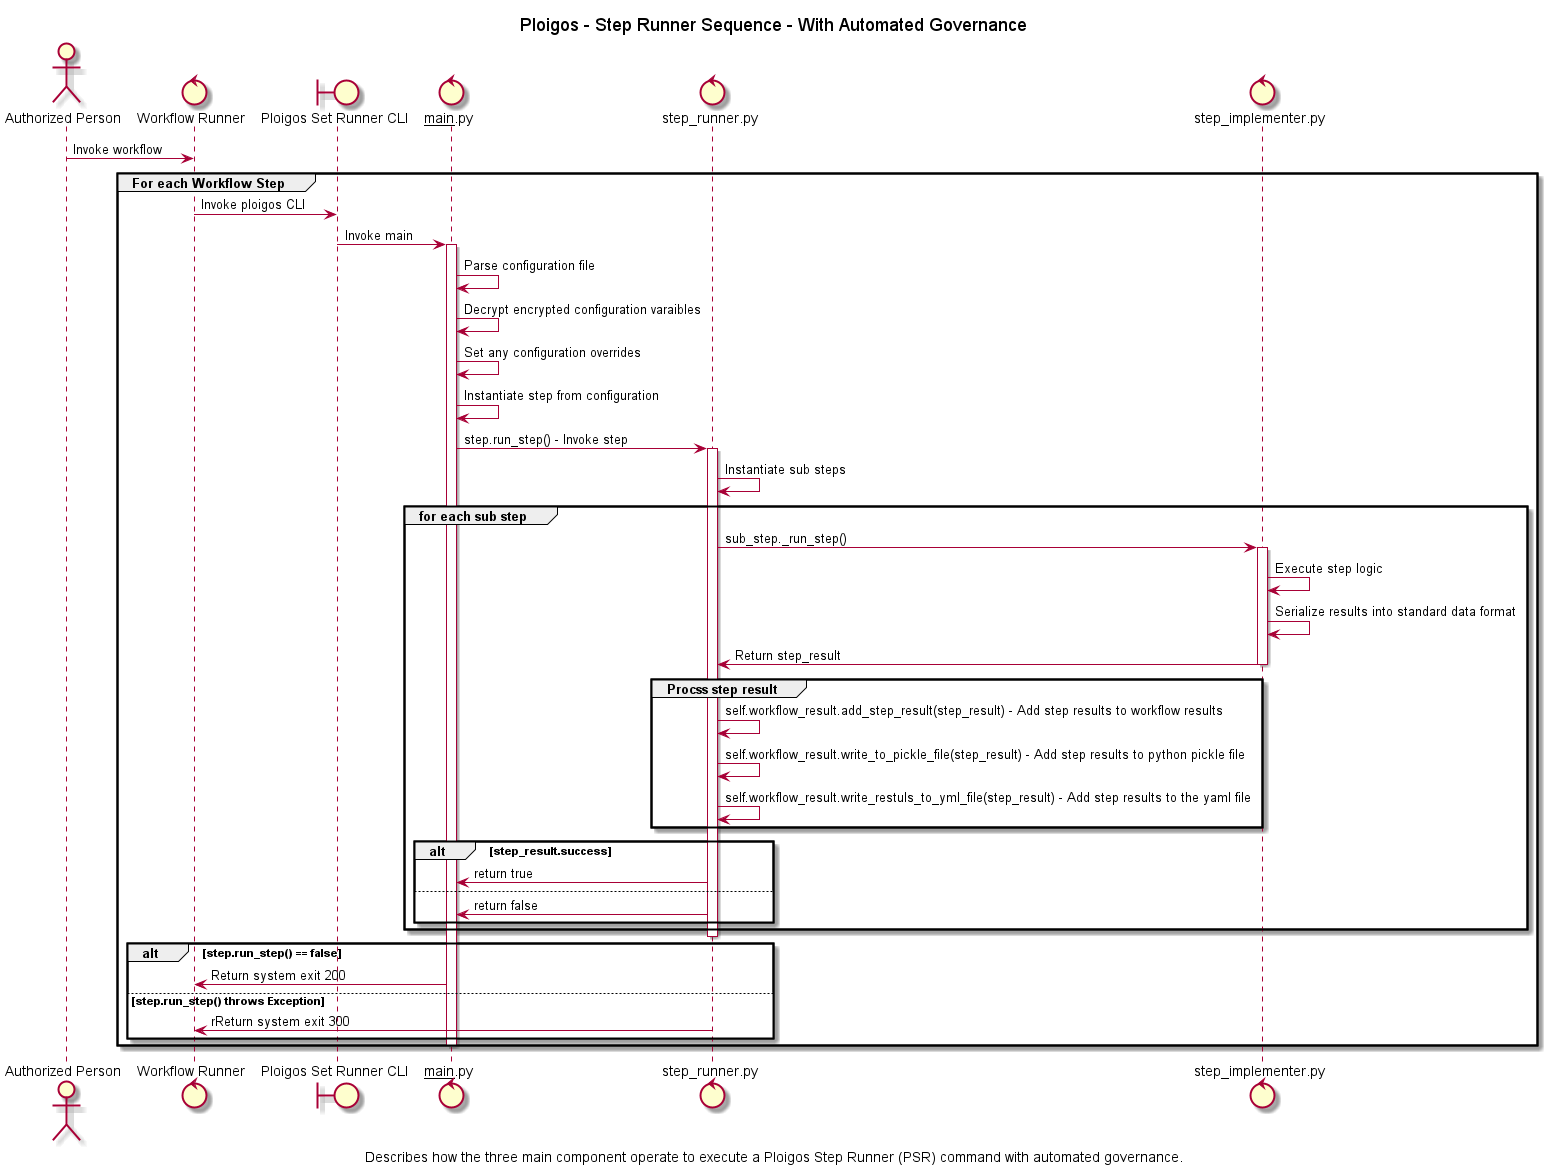

The diagram above was rendered by PlantUML. Its source (embedded in the PNG):
@startuml

title Ploigos - Step Runner Sequence - With Automated Governance
caption Describes how the three main component operate to execute a Ploigos Step Runner (PSR) command with automated governance.

actor "Authorized Person" as person
control "Workflow Runner" as workflow
boundary "Ploigos Set Runner CLI" as cli
control "__main__.py" as main
control "step_runner.py" as stepRunner
control "step_implementer.py" as stepImpl

' control "Evidence Store" as evidenceStore
' control "Policy Store" as policyStore
' control "Signature Store" as sigstore

person -> workflow : Invoke workflow

    group For each Workflow Step

    workflow -> cli : Invoke ploigos CLI

    cli -> main: Invoke main

    activate main
    main -> main : Parse configuration file
    main -> main : Decrypt encrypted configuration varaibles
    main -> main : Set any configuration overrides
    main -> main : Instantiate step from configuration

    main -> stepRunner : step.run_step() - Invoke step 
    activate stepRunner

    stepRunner -> stepRunner : Instantiate sub steps

    group for each sub step
        stepRunner -> stepImpl : sub_step._run_step()

        activate stepImpl
            stepImpl -> stepImpl : Execute step logic
            stepImpl -> stepImpl : Serialize results into standard data format
            stepRunner <- stepImpl : Return step_result
        deactivate stepImpl

        group Procss step result
            stepRunner -> stepRunner : self.workflow_result.add_step_result(step_result) - Add step results to workflow results
            stepRunner -> stepRunner : self.workflow_result.write_to_pickle_file(step_result) - Add step results to python pickle file
            stepRunner -> stepRunner : self.workflow_result.write_restuls_to_yml_file(step_result) - Add step results to the yaml file
        end

        alt step_result.success
            main <- stepRunner: return true
        else 
            main <- stepRunner: return false
        end

    end

    deactivate stepRunner
    

    alt step.run_step() == false
        workflow <- main: Return system exit 200
    else step.run_step() throws Exception
        workflow <- stepRunner: rReturn system exit 300
    end

    deactivate main
end

@enduml